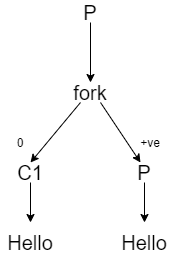

The diagram above was exported from draw.io. Its source (the exported page's mxGraphModel, read from the mxfile embedded in the PNG):
<mxGraphModel dx="782" dy="437" grid="1" gridSize="10" guides="1" tooltips="1" connect="1" arrows="1" fold="1" page="1" pageScale="1" pageWidth="827" pageHeight="1169" math="0" shadow="0">
  <root>
    <mxCell id="0" />
    <mxCell id="1" parent="0" />
    <mxCell id="l49RQT2yq391tDb57wSB-1" value="&lt;font style=&quot;font-size: 20px&quot;&gt;P&lt;/font&gt;" style="text;html=1;strokeColor=none;fillColor=none;align=center;verticalAlign=middle;whiteSpace=wrap;rounded=0;" vertex="1" parent="1">
      <mxGeometry x="320" y="300" width="40" height="20" as="geometry" />
    </mxCell>
    <mxCell id="l49RQT2yq391tDb57wSB-2" value="" style="endArrow=classic;html=1;exitX=0.5;exitY=1;exitDx=0;exitDy=0;" edge="1" parent="1" source="l49RQT2yq391tDb57wSB-1">
      <mxGeometry width="50" height="50" relative="1" as="geometry">
        <mxPoint x="380" y="430" as="sourcePoint" />
        <mxPoint x="340" y="380" as="targetPoint" />
      </mxGeometry>
    </mxCell>
    <mxCell id="l49RQT2yq391tDb57wSB-3" value="&lt;font style=&quot;font-size: 20px&quot;&gt;fork&lt;/font&gt;" style="text;html=1;strokeColor=none;fillColor=none;align=center;verticalAlign=middle;whiteSpace=wrap;rounded=0;" vertex="1" parent="1">
      <mxGeometry x="320" y="380" width="40" height="20" as="geometry" />
    </mxCell>
    <mxCell id="l49RQT2yq391tDb57wSB-4" value="" style="endArrow=classic;html=1;exitX=0.25;exitY=1;exitDx=0;exitDy=0;" edge="1" parent="1" source="l49RQT2yq391tDb57wSB-3">
      <mxGeometry width="50" height="50" relative="1" as="geometry">
        <mxPoint x="380" y="430" as="sourcePoint" />
        <mxPoint x="280" y="460" as="targetPoint" />
      </mxGeometry>
    </mxCell>
    <mxCell id="l49RQT2yq391tDb57wSB-5" value="" style="endArrow=classic;html=1;exitX=0.75;exitY=1;exitDx=0;exitDy=0;" edge="1" parent="1" source="l49RQT2yq391tDb57wSB-3">
      <mxGeometry width="50" height="50" relative="1" as="geometry">
        <mxPoint x="380" y="430" as="sourcePoint" />
        <mxPoint x="390" y="460" as="targetPoint" />
      </mxGeometry>
    </mxCell>
    <mxCell id="l49RQT2yq391tDb57wSB-6" value="&lt;font style=&quot;font-size: 20px&quot;&gt;C1&lt;/font&gt;" style="text;html=1;strokeColor=none;fillColor=none;align=center;verticalAlign=middle;whiteSpace=wrap;rounded=0;" vertex="1" parent="1">
      <mxGeometry x="260" y="460" width="40" height="20" as="geometry" />
    </mxCell>
    <mxCell id="l49RQT2yq391tDb57wSB-9" value="&lt;font style=&quot;font-size: 20px&quot;&gt;P&lt;/font&gt;" style="text;html=1;strokeColor=none;fillColor=none;align=center;verticalAlign=middle;whiteSpace=wrap;rounded=0;" vertex="1" parent="1">
      <mxGeometry x="374" y="460" width="40" height="20" as="geometry" />
    </mxCell>
    <mxCell id="l49RQT2yq391tDb57wSB-10" value="" style="endArrow=classic;html=1;exitX=0.5;exitY=1;exitDx=0;exitDy=0;" edge="1" parent="1" source="l49RQT2yq391tDb57wSB-6">
      <mxGeometry width="50" height="50" relative="1" as="geometry">
        <mxPoint x="270" y="560" as="sourcePoint" />
        <mxPoint x="280" y="520" as="targetPoint" />
      </mxGeometry>
    </mxCell>
    <mxCell id="l49RQT2yq391tDb57wSB-11" value="" style="endArrow=classic;html=1;exitX=0.5;exitY=1;exitDx=0;exitDy=0;" edge="1" parent="1" source="l49RQT2yq391tDb57wSB-9">
      <mxGeometry width="50" height="50" relative="1" as="geometry">
        <mxPoint x="460" y="560" as="sourcePoint" />
        <mxPoint x="394" y="520" as="targetPoint" />
      </mxGeometry>
    </mxCell>
    <mxCell id="l49RQT2yq391tDb57wSB-12" value="&lt;font style=&quot;font-size: 20px&quot;&gt;Hello&lt;/font&gt;" style="text;html=1;strokeColor=none;fillColor=none;align=center;verticalAlign=middle;whiteSpace=wrap;rounded=0;" vertex="1" parent="1">
      <mxGeometry x="260" y="530" width="40" height="20" as="geometry" />
    </mxCell>
    <mxCell id="l49RQT2yq391tDb57wSB-14" value="&lt;font style=&quot;font-size: 20px&quot;&gt;Hello&lt;/font&gt;" style="text;html=1;strokeColor=none;fillColor=none;align=center;verticalAlign=middle;whiteSpace=wrap;rounded=0;" vertex="1" parent="1">
      <mxGeometry x="374" y="530" width="40" height="20" as="geometry" />
    </mxCell>
    <mxCell id="l49RQT2yq391tDb57wSB-15" value="+ve" style="text;html=1;strokeColor=none;fillColor=none;align=center;verticalAlign=middle;whiteSpace=wrap;rounded=0;" vertex="1" parent="1">
      <mxGeometry x="380" y="430" width="40" height="20" as="geometry" />
    </mxCell>
    <mxCell id="l49RQT2yq391tDb57wSB-16" value="0" style="text;html=1;strokeColor=none;fillColor=none;align=center;verticalAlign=middle;whiteSpace=wrap;rounded=0;" vertex="1" parent="1">
      <mxGeometry x="250" y="430" width="40" height="20" as="geometry" />
    </mxCell>
  </root>
</mxGraphModel>